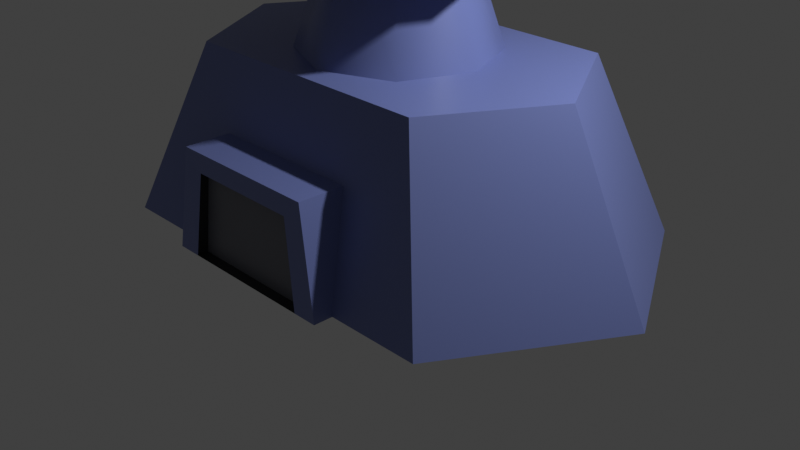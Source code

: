 # Source: command.blend  (saved by Blender 3.0.42; exported with 4.5.12 LTS)
import bpy
from mathutils import Matrix  # noqa: F401  (used for matrix-valued properties, if any)

bpy.ops.wm.read_factory_settings(use_empty=True)
scene = bpy.context.scene
scene.name = 'Scene'

# ---- collections
col_collection = bpy.data.collections.new('Collection'); scene.collection.children.link(col_collection)

# ---- images (referenced by path relative to the original .blend; pixels are not part of the script)
import os
ASSET_DIR = os.environ.get("B2B_ASSET_DIR", "")  # directory of the original .blend (textures are referenced by path, not embedded)
HERE = os.path.dirname(os.path.abspath(__file__))  # packed textures are extracted next to this script under _unpacked/

def load_image(name, relpath, width, height, colorspace="sRGB"):
    """Load a texture the original file referenced (path relative to the .blend, or extracted next to this script)."""
    p = next((c for c in (os.path.join(HERE, relpath), os.path.join(ASSET_DIR, relpath)) if relpath and os.path.exists(c)), "")
    if p:
        img = bpy.data.images.load(p, check_existing=True)
        img.name = name
    else:  # same state as the original file: an image datablock whose file is absent (Cycles renders it pink)
        img = bpy.data.images.new(name, width, height)
        img.source = "FILE"
        img.filepath = "//" + (relpath or name)
    img.colorspace_settings.name = colorspace
    return img
img_skin = load_image('skin', 'command_skin.png', 1024, 1024, 'sRGB')

# ---- materials (node trees are filled in below, after node groups)
mat_material = bpy.data.materials.new('Material')
mat_material.alpha_threshold = 0.0
mat_material.line_color = (0.0, 0.0, 0.0, 1.0)
mat_observation = bpy.data.materials.new('observation')
mat_observation.alpha_threshold = 0.0
mat_observation.line_color = (0.0, 0.0, 0.0, 1.0)
mat_material_001 = bpy.data.materials.new('Material.001')
mat_material_001.alpha_threshold = 0.0
mat_material_001.line_color = (0.0, 0.0, 0.0, 1.0)
mat_frame = bpy.data.materials.new('frame')
mat_frame.alpha_threshold = 0.0
mat_frame.line_color = (0.0, 0.0, 0.0, 1.0)

# ---- material node trees
mat_material.use_nodes = True; mat_material.node_tree.nodes.clear()
_N = mat_material.node_tree.nodes; _L = mat_material.node_tree.links
n0 = _N.new('ShaderNodeOutputMaterial'); n0.name = 'Material Output'; n0.location = (300, 300)
n1 = _N.new('ShaderNodeBsdfPrincipled'); n1.name = 'Principled BSDF'; n1.location = (10, 300)
n1.distribution = 'GGX'
n1.subsurface_method = 'BURLEY'
n1.inputs[0].default_value = (0.1632, 0.2028, 0.4676, 1.0)
n1.inputs[2].default_value = 0.4
n1.inputs[3].default_value = 1.45
n1.inputs[27].default_value = (0.0, 0.0, 0.0, 1.0)
n1.inputs[28].default_value = 1.0
n2 = _N.new('ShaderNodeTexImage'); n2.name = 'Image Texture'; n2.location = (508, 274)
n2.image = img_skin
n3 = _N.new('ShaderNodeUVMap'); n3.name = 'UV Map'; n3.location = (327, 111)
_L.new(n1.outputs[0], n0.inputs[0])
_L.new(n3.outputs[0], n2.inputs[0])
n0.is_active_output = True
mat_observation.use_nodes = True; mat_observation.node_tree.nodes.clear()
_N = mat_observation.node_tree.nodes; _L = mat_observation.node_tree.links
n0 = _N.new('ShaderNodeOutputMaterial'); n0.name = 'Material Output'; n0.location = (300, 300)
n1 = _N.new('ShaderNodeBsdfPrincipled'); n1.name = 'Principled BSDF'; n1.location = (10, 300)
n1.distribution = 'GGX'
n1.subsurface_method = 'BURLEY'
n1.inputs[0].default_value = (0.008177, 0.1734, 0.1381, 1.0)
n1.inputs[2].default_value = 0.4
n1.inputs[3].default_value = 1.45
n1.inputs[27].default_value = (0.0, 0.0, 0.0, 1.0)
n1.inputs[28].default_value = 1.0
n2 = _N.new('ShaderNodeTexImage'); n2.name = 'Image Texture'; n2.location = (508, 274)
n2.image = img_skin
n3 = _N.new('ShaderNodeUVMap'); n3.name = 'UV Map'; n3.location = (327, 111)
_L.new(n1.outputs[0], n0.inputs[0])
_L.new(n3.outputs[0], n2.inputs[0])
n0.is_active_output = True
mat_material_001.use_nodes = True; mat_material_001.node_tree.nodes.clear()
_N = mat_material_001.node_tree.nodes; _L = mat_material_001.node_tree.links
n0 = _N.new('ShaderNodeOutputMaterial'); n0.name = 'Material Output'; n0.location = (300, 300)
n1 = _N.new('ShaderNodeBsdfPrincipled'); n1.name = 'Principled BSDF'; n1.location = (10, 300)
n1.distribution = 'GGX'
n1.subsurface_method = 'BURLEY'
n1.inputs[0].default_value = (0.1455, 0.1498, 0.1789, 1.0)
n1.inputs[2].default_value = 0.4
n1.inputs[3].default_value = 1.45
n1.inputs[27].default_value = (0.0, 0.0, 0.0, 1.0)
n1.inputs[28].default_value = 1.0
n2 = _N.new('ShaderNodeTexImage'); n2.name = 'Image Texture'; n2.location = (508, 274)
n2.image = img_skin
n3 = _N.new('ShaderNodeUVMap'); n3.name = 'UV Map'; n3.location = (327, 111)
_L.new(n1.outputs[0], n0.inputs[0])
_L.new(n3.outputs[0], n2.inputs[0])
n0.is_active_output = True
mat_frame.use_nodes = True; mat_frame.node_tree.nodes.clear()
_N = mat_frame.node_tree.nodes; _L = mat_frame.node_tree.links
n0 = _N.new('ShaderNodeOutputMaterial'); n0.name = 'Material Output'; n0.location = (300, 300)
n1 = _N.new('ShaderNodeBsdfPrincipled'); n1.name = 'Principled BSDF'; n1.location = (10, 300)
n1.distribution = 'GGX'
n1.subsurface_method = 'BURLEY'
n1.inputs[0].default_value = (0.02129, 0.02188, 0.02539, 1.0)
n1.inputs[2].default_value = 0.4
n1.inputs[3].default_value = 1.45
n1.inputs[27].default_value = (0.0, 0.0, 0.0, 1.0)
n1.inputs[28].default_value = 1.0
n2 = _N.new('ShaderNodeTexImage'); n2.name = 'Image Texture'; n2.location = (508, 274)
n2.image = img_skin
n3 = _N.new('ShaderNodeUVMap'); n3.name = 'UV Map'; n3.location = (327, 111)
_L.new(n1.outputs[0], n0.inputs[0])
_L.new(n3.outputs[0], n2.inputs[0])
n0.is_active_output = True

# ---- world
world_world = bpy.data.worlds.new('World'); scene.world = world_world
world_world.use_nodes = True; world_world.node_tree.nodes.clear()
_N = world_world.node_tree.nodes; _L = world_world.node_tree.links
n0 = _N.new('ShaderNodeOutputWorld'); n0.name = 'World Output'; n0.location = (300, 300)
n1 = _N.new('ShaderNodeBackground'); n1.name = 'Background'; n1.location = (10, 300)
n1.inputs[0].default_value = (0.05088, 0.05088, 0.05088, 1.0)
_L.new(n1.outputs[0], n0.inputs[0])
n0.is_active_output = True
world_world.color = (0.05088, 0.05088, 0.05088)
world_world.use_sun_shadow = False
world_world.sun_shadow_jitter_overblur = 0.0

# ---- cameras
cam_camera = bpy.data.cameras.new('Camera')
cam_camera.clip_end = 100.0
cam_camera.ortho_scale = 7.314

# ---- lights
light_light = bpy.data.lights.new('Light', 'POINT')
light_light.transmission_factor = 0.0
light_light.energy = 1000.0
light_light.shadow_soft_size = 0.1
light_light.shadow_maximum_resolution = 0.006
light_light.use_absolute_resolution = True

# ---- meshes
me_cylinder = bpy.data.meshes.new('Cylinder')
me_cylinder.from_pydata([(-2.0, 1.732, 0.0), (-0.82, -1.901, 1.08), (2.0, 1.732, 0.0), (1.4, 1.212, 1.8), (3.0, -1.192e-07, 0.0), (2.1, -1.043e-07, 1.8), (2.0, -1.732, 0.0), (0.82, -1.901, 1.08), (-2.0, -1.732, 0.0), (-1.4, -1.212, 1.8), (-3.0, -1.788e-07, 0.0), (0.82, -1.42, 1.08), (-1.4, 1.212, 1.8), (-0.82, -1.42, 1.08), (-1.0, -1.732, 0.0), (1.4, -1.212, 1.8), (1.0, -1.732, 0.0), (-2.1, -1.46e-07, 1.8), (-1.0, -1.932, 0.0), (1.0, -1.932, 0.0), (-0.61, -1.901, 0.88), (0.61, -1.901, 0.88), (-0.7349, -1.932, 0.0), (0.7349, -1.932, 0.0), (-0.61, -1.816, 0.88), (0.61, -1.816, 0.88), (-0.7349, -1.816, 0.0), (0.7349, -1.816, 0.0), (0.0, 1.0, 1.8), (0.0, 0.6, 2.981), (0.7071, 0.7071, 1.8), (0.4243, 0.4243, 2.981), (1.0, -4.371e-08, 1.8), (0.6, -2.623e-08, 2.981), (0.7071, -0.7071, 1.8), (0.4243, -0.4243, 2.981), (-8.742e-08, -1.0, 1.8), (-5.245e-08, -0.6, 2.981), (-0.7071, -0.7071, 1.8), (-0.4243, -0.4243, 2.981), (-1.0, 1.192e-08, 1.8), (-0.6, 7.155e-09, 2.981), (-0.7071, 0.7071, 1.8), (-0.4243, 0.4243, 2.981), (-2.854e-08, 1.327, 2.989), (-2.854e-08, 1.327, 3.773), (0.9385, 0.9385, 2.989), (0.9385, 0.9385, 3.773), (1.327, -4.6e-08, 2.989), (1.327, -3.492e-08, 3.773), (0.9385, -0.9385, 2.989), (0.9385, -0.9385, 3.773), (-5.395e-08, -1.327, 2.989), (-6.034e-08, -1.327, 3.773), (-0.9385, -0.9385, 2.989), (-0.9385, -0.9385, 3.773), (-1.327, -6.182e-08, 2.989), (-1.327, -5.706e-08, 3.773), (-0.9385, 0.9385, 2.989), (-0.9385, 0.9385, 3.773), (1.13, 1.13, 3.498), (1.13, 1.13, 3.264), (0.0, 1.598, 3.264), (0.0, 1.598, 3.498), (1.598, -6.985e-08, 3.498), (1.598, -6.985e-08, 3.264), (1.13, -1.13, 3.498), (1.13, -1.13, 3.264), (-1.397e-07, -1.598, 3.498), (-1.397e-07, -1.598, 3.264), (-1.13, -1.13, 3.498), (-1.13, -1.13, 3.264), (-1.598, 1.906e-08, 3.498), (-1.598, 1.906e-08, 3.264), (-1.13, 1.13, 3.498), (-1.13, 1.13, 3.264), (-1.223e-08, 1.531, 3.612), (-2.126e-08, 1.44, 3.704), (1.019, 1.019, 3.704), (1.082, 1.082, 3.612), (1.44, -4.657e-08, 3.704), (1.531, -5.805e-08, 3.612), (1.019, -1.019, 3.704), (1.082, -1.082, 3.612), (-8.743e-08, -1.44, 3.704), (-1.139e-07, -1.531, 3.612), (-1.019, -1.019, 3.704), (-1.082, -1.082, 3.612), (-1.44, -3.328e-08, 3.704), (-1.531, -7.594e-09, 3.612), (-1.019, 1.019, 3.704), (-1.082, 1.082, 3.612), (1.059, 1.059, 3.092), (1.497, -5.817e-08, 3.092), (1.059, -1.059, 3.092), (-9.586e-08, -1.497, 3.092), (-1.059, -1.059, 3.092), (-1.497, -2.332e-08, 3.092), (-1.059, 1.059, 3.092), (-1.717e-08, 1.497, 3.092)], [], [(0, 12, 3, 2), (2, 3, 5, 4), (4, 5, 15, 6), (6, 15, 11, 16), (8, 9, 17, 10), (10, 17, 12, 0), (21, 20, 24, 25), (3, 12, 17, 9, 15, 5), (22, 23, 27, 26), (9, 8, 14, 13), (23, 21, 25, 27), (15, 9, 13, 11), (27, 25, 24, 26), (16, 11, 7, 19), (13, 14, 18, 1), (11, 13, 1, 7), (20, 22, 26, 24), (7, 1, 20, 21), (19, 7, 21, 23), (1, 18, 22, 20), (80, 49, 51, 82), (28, 29, 31, 30), (30, 31, 33, 32), (32, 33, 35, 34), (78, 47, 49, 80), (34, 35, 37, 36), (82, 51, 53, 84), (36, 37, 39, 38), (38, 39, 41, 40), (77, 45, 47, 78), (40, 41, 43, 42), (84, 53, 55, 86), (42, 43, 29, 28), (86, 55, 57, 88), (57, 55, 53, 51, 49, 47, 45, 59), (88, 57, 59, 90), (90, 59, 45, 77), (54, 56, 58, 44, 46, 48, 50, 52), (98, 75, 62, 99), (75, 74, 63, 62), (97, 73, 75, 98), (73, 72, 74, 75), (96, 71, 73, 97), (71, 70, 72, 73), (95, 69, 71, 96), (69, 68, 70, 71), (99, 62, 61, 92), (62, 63, 60, 61), (94, 67, 69, 95), (67, 66, 68, 69), (92, 61, 65, 93), (61, 60, 64, 65), (93, 65, 67, 94), (65, 64, 66, 67), (74, 91, 76, 63), (91, 90, 77, 76), (72, 89, 91, 74), (89, 88, 90, 91), (70, 87, 89, 72), (87, 86, 88, 89), (68, 85, 87, 70), (85, 84, 86, 87), (63, 76, 79, 60), (76, 77, 78, 79), (66, 83, 85, 68), (83, 82, 84, 85), (60, 79, 81, 64), (79, 78, 80, 81), (64, 81, 83, 66), (81, 80, 82, 83), (48, 93, 94, 50), (46, 92, 93, 48), (50, 94, 95, 52), (44, 99, 92, 46), (52, 95, 96, 54), (54, 96, 97, 56), (56, 97, 98, 58), (58, 98, 99, 44)])
me_cylinder.polygons.foreach_set('use_smooth', [0, 0, 0, 0, 0, 0, 0, 0, 0, 0, 0, 0, 0, 0, 0, 0, 0, 0, 0, 0, 0, 1, 1, 1, 0, 1, 0, 1, 1, 0, 1, 0, 1, 0, 0, 0, 0, 0, 0, 0, 0, 0, 0, 0, 0, 0, 0, 0, 0, 0, 0, 0, 0, 0, 0, 0, 0, 0, 0, 0, 0, 0, 0, 0, 0, 0, 0, 0, 0, 0, 0, 0, 0, 0, 0, 0, 0, 0])
me_cylinder.polygons.foreach_set('material_index', [0, 0, 0, 0, 0, 0, 3, 0, 3, 0, 3, 0, 2, 0, 0, 0, 3, 0, 0, 0, 0, 0, 0, 0, 0, 0, 0, 0, 0, 0, 0, 0, 0, 0, 0, 0, 0, 0, 0, 0, 0, 0, 0, 0, 0, 0, 0, 0, 0, 0, 0, 0, 0, 0, 1, 1, 1, 1, 1, 1, 1, 1, 1, 1, 1, 1, 1, 1, 1, 1, 0, 0, 0, 0, 0, 0, 0, 0])
_uv = me_cylinder.uv_layers.new(name='UVMap')
_uv.uv.foreach_set('vector', [0.7656, 0.4766, 0.6484, 0.4453, 0.6484, 0.2734, 0.7656, 0.2344, 0.7656, 0.2344, 0.6484, 0.2734, 0.6172, 0.1953, 0.7188, 0.125, 0.7188, 0.125, 0.6172, 0.1953, 0.5547, 0.1406, 0.6328, 0.04688, 0.9609, 0.5547, 0.8516, 0.5156, 0.8906, 0.4609, 0.9609, 0.4688, 0.6328, 0.6719, 0.5547, 0.5781, 0.6172, 0.5234, 0.7188, 0.5938, 0.7188, 0.5938, 0.6172, 0.5234, 0.6484, 0.4453, 0.7656, 0.4766, 0.3984, 0.7109, 0.4219, 0.7109, 0.4219, 0.7188, 0.3984, 0.7188, 0.8281, 0.2422, 0.8281, 0.07031, 0.8984, 0.03125, 0.9766, 0.07031, 0.9766, 0.2422, 0.8984, 0.2812, 0.4766, 0.7109, 0.5156, 0.7109, 0.5156, 0.7188, 0.4766, 0.7188, 0.8516, 0.3516, 0.9609, 0.3125, 0.9609, 0.3984, 0.8906, 0.4062, 0.3438, 0.7109, 0.3984, 0.7109, 0.3984, 0.7188, 0.3438, 0.7188, 0.8516, 0.5156, 0.8516, 0.3516, 0.8906, 0.4062, 0.8906, 0.4609, 0.8672, 0.6172, 0.8125, 0.6094, 0.8125, 0.5781, 0.8672, 0.5781, 0.9375, 0.9141, 0.9219, 0.8516, 0.9453, 0.8516, 0.9531, 0.9141, 0.9219, 0.7969, 0.9375, 0.7344, 0.9531, 0.7344, 0.9453, 0.7969, 0.9219, 0.8516, 0.9219, 0.7969, 0.9453, 0.7969, 0.9453, 0.8516, 0.4219, 0.7109, 0.4766, 0.7109, 0.4766, 0.7188, 0.4219, 0.7188, 0.5234, 0.8594, 0.5234, 0.8047, 0.5391, 0.8203, 0.5391, 0.8438, 0.5938, 0.8672, 0.5234, 0.8594, 0.5391, 0.8438, 0.5938, 0.8516, 0.5234, 0.8047, 0.5938, 0.7969, 0.5938, 0.8125, 0.5391, 0.8203, 0.3672, 0.2109, 0.375, 0.2188, 0.2969, 0.2656, 0.2891, 0.2578, 0.08594, 0.6641, 0.1094, 0.75, 0.1016, 0.7734, 0.02344, 0.7344, 0.02344, 0.7344, 0.1016, 0.7734, 0.1094, 0.7969, 0.02344, 0.8203, 0.02344, 0.8203, 0.1094, 0.7969, 0.125, 0.8125, 0.08594, 0.8906, 0.4688, 0.2188, 0.4609, 0.2266, 0.375, 0.2188, 0.3672, 0.2109, 0.08594, 0.8906, 0.125, 0.8125, 0.1484, 0.8047, 0.1797, 0.8906, 0.2891, 0.2578, 0.2969, 0.2656, 0.2734, 0.3516, 0.2578, 0.3516, 0.1797, 0.8906, 0.1484, 0.8047, 0.1641, 0.7812, 0.2422, 0.8203, 0.2422, 0.8203, 0.1641, 0.7812, 0.1562, 0.7578, 0.2422, 0.7344, 0.5312, 0.2812, 0.5234, 0.2891, 0.4609, 0.2266, 0.4688, 0.2188, 0.2422, 0.7344, 0.1562, 0.7578, 0.1328, 0.7422, 0.1797, 0.6641, 0.2578, 0.3516, 0.2734, 0.3516, 0.2969, 0.4375, 0.2891, 0.4375, 0.1797, 0.6641, 0.1328, 0.7422, 0.1094, 0.75, 0.08594, 0.6641, 0.2891, 0.4375, 0.2969, 0.4375, 0.375, 0.4844, 0.3672, 0.4922, 0.6641, 0.8125, 0.7266, 0.75, 0.8125, 0.75, 0.875, 0.8125, 0.875, 0.8984, 0.8125, 0.9609, 0.7266, 0.9609, 0.6641, 0.8984, 0.3672, 0.4922, 0.375, 0.4844, 0.4609, 0.4766, 0.4688, 0.4844, 0.4688, 0.4844, 0.4609, 0.4766, 0.5234, 0.4141, 0.5312, 0.4219, 0.2734, 0.9219, 0.2734, 0.8359, 0.3359, 0.7734, 0.4219, 0.7734, 0.4844, 0.8359, 0.4844, 0.9219, 0.4219, 0.9844, 0.3359, 0.9844, 0.1953, 0.1016, 0.1875, 0.08594, 0.2891, 0.05469, 0.2891, 0.07031, 0.1875, 0.08594, 0.1797, 0.07031, 0.2812, 0.03125, 0.2891, 0.05469, 0.125, 0.1641, 0.1094, 0.1562, 0.1875, 0.08594, 0.1953, 0.1016, 0.1094, 0.1562, 0.09375, 0.1406, 0.1797, 0.07031, 0.1875, 0.08594, 0.07812, 0.2422, 0.05469, 0.2422, 0.1094, 0.1562, 0.125, 0.1641, 0.05469, 0.2422, 0.03906, 0.2344, 0.09375, 0.1406, 0.1094, 0.1562, 0.05469, 0.3359, 0.03906, 0.3359, 0.05469, 0.2422, 0.07812, 0.2422, 0.03906, 0.3359, 0.02344, 0.3359, 0.03906, 0.2344, 0.05469, 0.2422, 0.2891, 0.6016, 0.2891, 0.625, 0.1875, 0.5938, 0.1953, 0.5781, 0.2891, 0.625, 0.2812, 0.6484, 0.1797, 0.6094, 0.1875, 0.5938, 0.07812, 0.4297, 0.0625, 0.4375, 0.03906, 0.3359, 0.05469, 0.3359, 0.0625, 0.4375, 0.03906, 0.4453, 0.02344, 0.3359, 0.03906, 0.3359, 0.1953, 0.5781, 0.1875, 0.5938, 0.1094, 0.5234, 0.125, 0.5156, 0.1875, 0.5938, 0.1797, 0.6094, 0.09375, 0.5391, 0.1094, 0.5234, 0.125, 0.5156, 0.1094, 0.5234, 0.0625, 0.4375, 0.07812, 0.4297, 0.1094, 0.5234, 0.09375, 0.5391, 0.03906, 0.4453, 0.0625, 0.4375, 0.3906, 0.5703, 0.3906, 0.5547, 0.4922, 0.5547, 0.4922, 0.5625, 0.3906, 0.5547, 0.3906, 0.5469, 0.4844, 0.5391, 0.4922, 0.5547, 0.2891, 0.5234, 0.2969, 0.5156, 0.3906, 0.5547, 0.3906, 0.5703, 0.2969, 0.5156, 0.3047, 0.5078, 0.3906, 0.5469, 0.3906, 0.5547, 0.2266, 0.4453, 0.2344, 0.4375, 0.2969, 0.5156, 0.2891, 0.5234, 0.2344, 0.4375, 0.2422, 0.4375, 0.3047, 0.5078, 0.2969, 0.5156, 0.2031, 0.3438, 0.2109, 0.3438, 0.2344, 0.4375, 0.2266, 0.4453, 0.2109, 0.3438, 0.2188, 0.3438, 0.2422, 0.4375, 0.2344, 0.4375, 0.4922, 0.1172, 0.4922, 0.1328, 0.3906, 0.125, 0.3906, 0.1172, 0.4922, 0.1328, 0.4844, 0.1406, 0.3906, 0.1406, 0.3906, 0.125, 0.2266, 0.2422, 0.2344, 0.2422, 0.2109, 0.3438, 0.2031, 0.3438, 0.2344, 0.2422, 0.2422, 0.25, 0.2188, 0.3438, 0.2109, 0.3438, 0.3906, 0.1172, 0.3906, 0.125, 0.2969, 0.1641, 0.2891, 0.1562, 0.3906, 0.125, 0.3906, 0.1406, 0.3047, 0.1797, 0.2969, 0.1641, 0.2891, 0.1562, 0.2969, 0.1641, 0.2344, 0.2422, 0.2266, 0.2422, 0.2969, 0.1641, 0.3047, 0.1797, 0.2422, 0.25, 0.2344, 0.2422, 0.1406, 0.5, 0.125, 0.5156, 0.07812, 0.4297, 0.09375, 0.4297, 0.2031, 0.5625, 0.1953, 0.5781, 0.125, 0.5156, 0.1406, 0.5, 0.09375, 0.4297, 0.07812, 0.4297, 0.05469, 0.3359, 0.07812, 0.3359, 0.2891, 0.5859, 0.2891, 0.6016, 0.1953, 0.5781, 0.2031, 0.5625, 0.07812, 0.3359, 0.05469, 0.3359, 0.07812, 0.2422, 0.09375, 0.25, 0.09375, 0.25, 0.07812, 0.2422, 0.125, 0.1641, 0.1328, 0.1719, 0.1328, 0.1719, 0.125, 0.1641, 0.1953, 0.1016, 0.2031, 0.1172, 0.2031, 0.1172, 0.1953, 0.1016, 0.2891, 0.07031, 0.2891, 0.08594])
me_cylinder.materials.append(mat_material)
me_cylinder.materials.append(mat_observation)
me_cylinder.materials.append(mat_material_001)
me_cylinder.materials.append(mat_frame)
me_cylinder.use_remesh_fix_poles = True
me_cylinder.use_remesh_preserve_attributes = False
me_cylinder.update()

# ---- objects
ob_light = bpy.data.objects.new('Light', light_light)
ob_camera = bpy.data.objects.new('Camera', cam_camera)
ob_cylinder = bpy.data.objects.new('Cylinder', me_cylinder)

# ---- transforms, parenting, visibility, modifiers, constraints
ob_light.location = (4.076, 1.005, 5.904)
ob_light.rotation_euler = (0.6503, 0.05522, 1.866)
ob_light.lock_rotations_4d = False
ob_light.empty_display_type = 'ARROWS'
ob_light.color = (0.0, 0.0, 0.0, 0.0)
ob_light.lineart.crease_threshold = 0.0
ob_camera.location = (7.359, -6.926, 4.958)
ob_camera.rotation_euler = (1.109, 0.0, 0.8149)
ob_camera.lock_rotations_4d = False
ob_camera.empty_display_type = 'ARROWS'
ob_camera.color = (0.0, 0.0, 0.0, 0.0)
ob_camera.display_type = 'WIRE'
ob_camera.lineart.crease_threshold = 0.0
ob_cylinder.location = (0.0, 0.0, 0.0)

# ---- collection membership
col_collection.objects.link(ob_light)
col_collection.objects.link(ob_camera)
col_collection.objects.link(ob_cylinder)

# ---- scene / render settings (as saved in the file)
scene.camera = ob_camera
scene.frame_start = 1; scene.frame_end = 250; scene.frame_set(1)
scene.render.engine = 'CYCLES'
scene.cycles.use_denoising = False
scene.cycles.sampling_pattern = 'TABULATED_SOBOL'
scene.cycles.use_light_tree = False
scene.cycles.bake_type = 'DIFFUSE'
scene.view_settings.view_transform = 'Standard'
bpy.context.view_layer.update()
